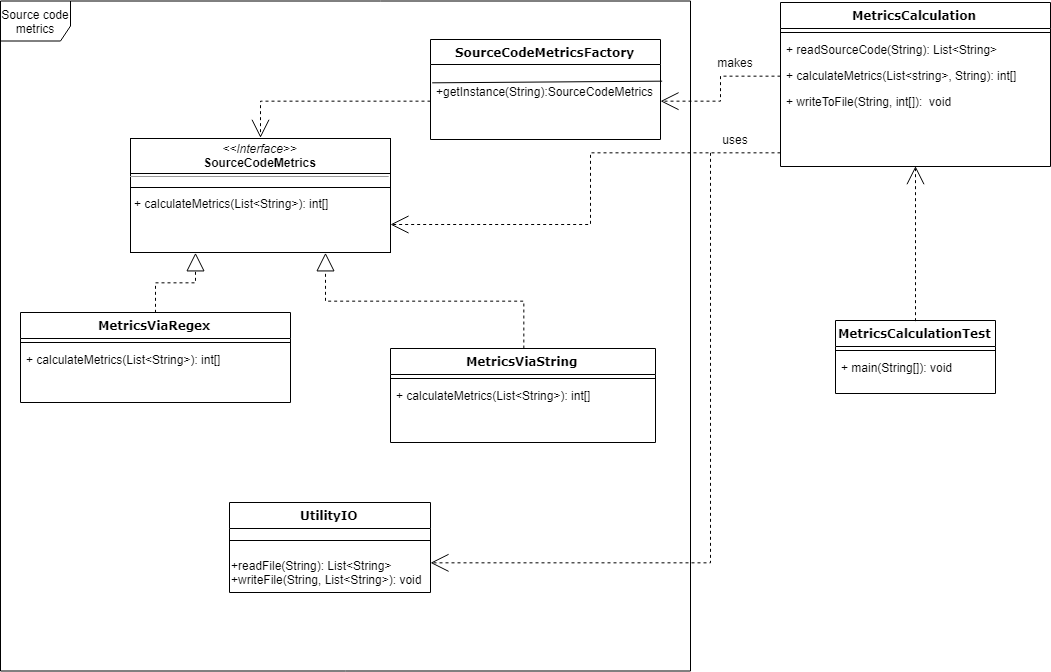

The diagram above was exported from draw.io. Its source (the exported page's mxGraphModel, read from the mxfile embedded in the PNG):
<mxGraphModel dx="1800" dy="753" grid="1" gridSize="10" guides="1" tooltips="1" connect="1" arrows="1" fold="1" page="1" pageScale="1" pageWidth="1100" pageHeight="850" background="#ffffff" math="0" shadow="0">
  <root>
    <mxCell id="0" />
    <mxCell id="1" parent="0" />
    <mxCell id="7iANneyxQn9dKZsdzzNQ-16" value="Source code metrics" style="shape=umlFrame;whiteSpace=wrap;html=1;width=70;height=40;" parent="1" vertex="1">
      <mxGeometry x="40" y="88.5" width="690" height="670" as="geometry" />
    </mxCell>
    <mxCell id="235556782a83e6d0-1" value="MetricsViaRegex" style="swimlane;html=1;fontStyle=1;align=center;verticalAlign=top;childLayout=stackLayout;horizontal=1;startSize=26;horizontalStack=0;resizeParent=1;resizeLast=0;collapsible=1;marginBottom=0;swimlaneFillColor=#ffffff;rounded=0;shadow=0;comic=0;labelBackgroundColor=none;strokeColor=#000000;strokeWidth=1;fillColor=none;fontFamily=Verdana;fontSize=12;fontColor=#000000;" parent="1" vertex="1">
      <mxGeometry x="60" y="400" width="270" height="90" as="geometry" />
    </mxCell>
    <mxCell id="235556782a83e6d0-6" value="" style="line;html=1;strokeWidth=1;fillColor=none;align=left;verticalAlign=middle;spacingTop=-1;spacingLeft=3;spacingRight=3;rotatable=0;labelPosition=right;points=[];portConstraint=eastwest;" parent="235556782a83e6d0-1" vertex="1">
      <mxGeometry y="26" width="270" height="8" as="geometry" />
    </mxCell>
    <mxCell id="235556782a83e6d0-7" value="&lt;span&gt;+ calculateMetrics(List&amp;lt;String&amp;gt;): int[]&lt;/span&gt;" style="text;html=1;strokeColor=none;fillColor=none;align=left;verticalAlign=top;spacingLeft=4;spacingRight=4;whiteSpace=wrap;overflow=hidden;rotatable=0;points=[[0,0.5],[1,0.5]];portConstraint=eastwest;" parent="235556782a83e6d0-1" vertex="1">
      <mxGeometry y="34" width="270" height="26" as="geometry" />
    </mxCell>
    <mxCell id="78961159f06e98e8-43" value="MetricsCalculation&lt;br&gt;" style="swimlane;html=1;fontStyle=1;align=center;verticalAlign=top;childLayout=stackLayout;horizontal=1;startSize=26;horizontalStack=0;resizeParent=1;resizeLast=0;collapsible=1;marginBottom=0;swimlaneFillColor=#ffffff;rounded=0;shadow=0;comic=0;labelBackgroundColor=none;strokeColor=#000000;strokeWidth=1;fillColor=none;fontFamily=Verdana;fontSize=12;fontColor=#000000;" parent="1" vertex="1">
      <mxGeometry x="820" y="90" width="270" height="164" as="geometry" />
    </mxCell>
    <mxCell id="78961159f06e98e8-51" value="" style="line;html=1;strokeWidth=1;fillColor=none;align=left;verticalAlign=middle;spacingTop=-1;spacingLeft=3;spacingRight=3;rotatable=0;labelPosition=right;points=[];portConstraint=eastwest;" parent="78961159f06e98e8-43" vertex="1">
      <mxGeometry y="26" width="270" height="8" as="geometry" />
    </mxCell>
    <mxCell id="b94bc138ca980ef-2" value="+ readSourceCode(String): List&amp;lt;String&amp;gt;" style="text;html=1;strokeColor=none;fillColor=none;align=left;verticalAlign=top;spacingLeft=4;spacingRight=4;whiteSpace=wrap;overflow=hidden;rotatable=0;points=[[0,0.5],[1,0.5]];portConstraint=eastwest;" parent="78961159f06e98e8-43" vertex="1">
      <mxGeometry y="34" width="270" height="26" as="geometry" />
    </mxCell>
    <mxCell id="b94bc138ca980ef-3" value="+ calculateMetrics(List&amp;lt;string&amp;gt;, String): int[]" style="text;html=1;strokeColor=none;fillColor=none;align=left;verticalAlign=top;spacingLeft=4;spacingRight=4;whiteSpace=wrap;overflow=hidden;rotatable=0;points=[[0,0.5],[1,0.5]];portConstraint=eastwest;" parent="78961159f06e98e8-43" vertex="1">
      <mxGeometry y="60" width="270" height="26" as="geometry" />
    </mxCell>
    <mxCell id="78961159f06e98e8-52" value="+ writeToFile(String, int[]):&amp;nbsp; void" style="text;html=1;strokeColor=none;fillColor=none;align=left;verticalAlign=top;spacingLeft=4;spacingRight=4;whiteSpace=wrap;overflow=hidden;rotatable=0;points=[[0,0.5],[1,0.5]];portConstraint=eastwest;" parent="78961159f06e98e8-43" vertex="1">
      <mxGeometry y="86" width="270" height="26" as="geometry" />
    </mxCell>
    <mxCell id="78961159f06e98e8-69" value="UtilityIO&lt;br&gt;" style="swimlane;html=1;fontStyle=1;align=center;verticalAlign=top;childLayout=stackLayout;horizontal=1;startSize=26;horizontalStack=0;resizeParent=1;resizeLast=0;collapsible=1;marginBottom=0;swimlaneFillColor=#ffffff;rounded=0;shadow=0;comic=0;labelBackgroundColor=none;strokeColor=#000000;strokeWidth=1;fillColor=none;fontFamily=Verdana;fontSize=12;fontColor=#000000;" parent="1" vertex="1">
      <mxGeometry x="269" y="590" width="201" height="90" as="geometry" />
    </mxCell>
    <mxCell id="7iANneyxQn9dKZsdzzNQ-15" value="" style="line;html=1;strokeWidth=1;fillColor=none;align=left;verticalAlign=middle;spacingTop=-1;spacingLeft=3;spacingRight=3;rotatable=0;labelPosition=right;points=[];portConstraint=eastwest;" parent="78961159f06e98e8-69" vertex="1">
      <mxGeometry y="26" width="201" height="24" as="geometry" />
    </mxCell>
    <mxCell id="1fUJiCkMEVTyXqCbsmt_-3" value="+readFile(String): List&amp;lt;String&amp;gt;&lt;br&gt;+writeFile(String, List&amp;lt;String&amp;gt;): void&lt;br&gt;" style="text;html=1;" parent="78961159f06e98e8-69" vertex="1">
      <mxGeometry y="50" width="201" height="40" as="geometry" />
    </mxCell>
    <mxCell id="78961159f06e98e8-95" value="MetricsCalculationTest&lt;br&gt;" style="swimlane;html=1;fontStyle=1;align=center;verticalAlign=top;childLayout=stackLayout;horizontal=1;startSize=26;horizontalStack=0;resizeParent=1;resizeLast=0;collapsible=1;marginBottom=0;swimlaneFillColor=#ffffff;rounded=0;shadow=0;comic=0;labelBackgroundColor=none;strokeColor=#000000;strokeWidth=1;fillColor=none;fontFamily=Verdana;fontSize=12;fontColor=#000000;" parent="1" vertex="1">
      <mxGeometry x="875" y="408" width="160" height="73" as="geometry" />
    </mxCell>
    <mxCell id="78961159f06e98e8-103" value="" style="line;html=1;strokeWidth=1;fillColor=none;align=left;verticalAlign=middle;spacingTop=-1;spacingLeft=3;spacingRight=3;rotatable=0;labelPosition=right;points=[];portConstraint=eastwest;" parent="78961159f06e98e8-95" vertex="1">
      <mxGeometry y="26" width="160" height="8" as="geometry" />
    </mxCell>
    <mxCell id="78961159f06e98e8-104" value="+ main(String[]): void&lt;br&gt;" style="text;html=1;strokeColor=none;fillColor=none;align=left;verticalAlign=top;spacingLeft=4;spacingRight=4;whiteSpace=wrap;overflow=hidden;rotatable=0;points=[[0,0.5],[1,0.5]];portConstraint=eastwest;" parent="78961159f06e98e8-95" vertex="1">
      <mxGeometry y="34" width="160" height="26" as="geometry" />
    </mxCell>
    <mxCell id="b94bc138ca980ef-11" style="edgeStyle=orthogonalEdgeStyle;rounded=0;html=1;dashed=1;labelBackgroundColor=none;startArrow=none;startFill=0;startSize=8;endArrow=block;endFill=0;endSize=16;fontFamily=Verdana;fontSize=12;entryX=0.75;entryY=1;entryDx=0;entryDy=0;" parent="1" source="78961159f06e98e8-108" target="b94bc138ca980ef-1" edge="1">
      <mxGeometry relative="1" as="geometry" />
    </mxCell>
    <mxCell id="78961159f06e98e8-108" value="MetricsViaString" style="swimlane;html=1;fontStyle=1;align=center;verticalAlign=top;childLayout=stackLayout;horizontal=1;startSize=26;horizontalStack=0;resizeParent=1;resizeLast=0;collapsible=1;marginBottom=0;swimlaneFillColor=#ffffff;rounded=0;shadow=0;comic=0;labelBackgroundColor=none;strokeColor=#000000;strokeWidth=1;fillColor=none;fontFamily=Verdana;fontSize=12;fontColor=#000000;" parent="1" vertex="1">
      <mxGeometry x="430" y="436" width="265" height="94" as="geometry" />
    </mxCell>
    <mxCell id="78961159f06e98e8-116" value="" style="line;html=1;strokeWidth=1;fillColor=none;align=left;verticalAlign=middle;spacingTop=-1;spacingLeft=3;spacingRight=3;rotatable=0;labelPosition=right;points=[];portConstraint=eastwest;" parent="78961159f06e98e8-108" vertex="1">
      <mxGeometry y="26" width="265" height="8" as="geometry" />
    </mxCell>
    <mxCell id="78961159f06e98e8-117" value="&lt;span&gt;+ calculateMetrics(List&amp;lt;String&amp;gt;): int[]&lt;/span&gt;" style="text;html=1;strokeColor=none;fillColor=none;align=left;verticalAlign=top;spacingLeft=4;spacingRight=4;whiteSpace=wrap;overflow=hidden;rotatable=0;points=[[0,0.5],[1,0.5]];portConstraint=eastwest;" parent="78961159f06e98e8-108" vertex="1">
      <mxGeometry y="34" width="265" height="26" as="geometry" />
    </mxCell>
    <mxCell id="b94bc138ca980ef-1" value="&lt;p style=&quot;margin: 0px ; margin-top: 4px ; text-align: center&quot;&gt;&lt;i&gt;&amp;lt;&amp;lt;Interface&amp;gt;&amp;gt;&lt;/i&gt;&lt;br&gt;&lt;b&gt;SourceCodeMetrics&lt;/b&gt;&lt;/p&gt;&lt;hr size=&quot;1&quot;&gt;&lt;p style=&quot;margin: 0px ; margin-left: 4px&quot;&gt;&lt;span&gt;&lt;br&gt;&lt;/span&gt;&lt;/p&gt;&lt;p style=&quot;margin: 0px ; margin-left: 4px&quot;&gt;&lt;span&gt;+ calculateMetrics(List&amp;lt;String&amp;gt;): int[]&lt;/span&gt;&lt;/p&gt;" style="verticalAlign=top;align=left;overflow=fill;fontSize=12;fontFamily=Helvetica;html=1;rounded=0;shadow=0;comic=0;labelBackgroundColor=none;strokeColor=#000000;strokeWidth=1;fillColor=#ffffff;" parent="1" vertex="1">
      <mxGeometry x="170" y="226" width="260" height="114" as="geometry" />
    </mxCell>
    <mxCell id="1fUJiCkMEVTyXqCbsmt_-1" style="edgeStyle=orthogonalEdgeStyle;rounded=0;html=1;dashed=1;labelBackgroundColor=none;startArrow=none;startFill=0;startSize=8;endArrow=open;endFill=0;endSize=16;fontFamily=Verdana;fontSize=12;entryX=1;entryY=0.25;entryDx=0;entryDy=0;" parent="1" target="1fUJiCkMEVTyXqCbsmt_-3" edge="1">
      <mxGeometry relative="1" as="geometry">
        <mxPoint x="750" y="240" as="sourcePoint" />
        <mxPoint x="340" y="470" as="targetPoint" />
        <Array as="points">
          <mxPoint x="750" y="240" />
          <mxPoint x="750" y="650" />
        </Array>
      </mxGeometry>
    </mxCell>
    <mxCell id="1fUJiCkMEVTyXqCbsmt_-7" style="edgeStyle=orthogonalEdgeStyle;rounded=0;html=1;dashed=1;labelBackgroundColor=none;startArrow=none;startFill=0;startSize=8;endArrow=block;endFill=0;endSize=16;fontFamily=Verdana;fontSize=12;entryX=0.25;entryY=1;entryDx=0;entryDy=0;exitX=0.5;exitY=0;exitDx=0;exitDy=0;" parent="1" source="235556782a83e6d0-1" target="b94bc138ca980ef-1" edge="1">
      <mxGeometry relative="1" as="geometry">
        <mxPoint x="575.5714285714289" y="446" as="sourcePoint" />
        <mxPoint x="440" y="345.42857142857144" as="targetPoint" />
      </mxGeometry>
    </mxCell>
    <mxCell id="7iANneyxQn9dKZsdzzNQ-1" style="edgeStyle=orthogonalEdgeStyle;rounded=0;html=1;dashed=1;labelBackgroundColor=none;startArrow=none;startFill=0;startSize=8;endArrow=open;endFill=0;endSize=16;fontFamily=Verdana;fontSize=12;entryX=0.5;entryY=0;entryDx=0;entryDy=0;exitX=0;exitY=0.5;exitDx=0;exitDy=0;" parent="1" source="7iANneyxQn9dKZsdzzNQ-6" target="b94bc138ca980ef-1" edge="1">
      <mxGeometry relative="1" as="geometry">
        <mxPoint x="470" y="140" as="sourcePoint" />
        <mxPoint x="365.2142857142858" y="175.21428571428578" as="targetPoint" />
      </mxGeometry>
    </mxCell>
    <mxCell id="7iANneyxQn9dKZsdzzNQ-2" value="SourceCodeMetricsFactory&lt;br&gt;" style="swimlane;html=1;fontStyle=1;align=center;verticalAlign=top;childLayout=stackLayout;horizontal=1;startSize=25;horizontalStack=0;resizeParent=1;resizeLast=0;collapsible=1;marginBottom=0;swimlaneFillColor=#ffffff;rounded=0;shadow=0;comic=0;labelBackgroundColor=none;strokeColor=#000000;strokeWidth=1;fillColor=none;fontFamily=Verdana;fontSize=12;fontColor=#000000;" parent="1" vertex="1">
      <mxGeometry x="470" y="127" width="230" height="100" as="geometry" />
    </mxCell>
    <mxCell id="7iANneyxQn9dKZsdzzNQ-13" value="" style="endArrow=none;html=1;exitX=0.009;exitY=0.243;exitDx=0;exitDy=0;exitPerimeter=0;entryX=1.004;entryY=0.216;entryDx=0;entryDy=0;entryPerimeter=0;" parent="7iANneyxQn9dKZsdzzNQ-2" source="7iANneyxQn9dKZsdzzNQ-6" target="7iANneyxQn9dKZsdzzNQ-6" edge="1">
      <mxGeometry width="50" height="50" relative="1" as="geometry">
        <mxPoint x="45" y="62" as="sourcePoint" />
        <mxPoint x="95" y="12" as="targetPoint" />
      </mxGeometry>
    </mxCell>
    <mxCell id="7iANneyxQn9dKZsdzzNQ-6" value="&lt;br&gt;+getInstance(String):SourceCodeMetrics" style="text;html=1;strokeColor=none;fillColor=none;align=left;verticalAlign=top;spacingLeft=4;spacingRight=4;whiteSpace=wrap;overflow=hidden;rotatable=0;points=[[0,0.5],[1,0.5]];portConstraint=eastwest;" parent="7iANneyxQn9dKZsdzzNQ-2" vertex="1">
      <mxGeometry y="25" width="230" height="74" as="geometry" />
    </mxCell>
    <mxCell id="7iANneyxQn9dKZsdzzNQ-5" value="" style="line;html=1;strokeWidth=1;fillColor=none;align=left;verticalAlign=middle;spacingTop=-1;spacingLeft=3;spacingRight=3;rotatable=0;labelPosition=right;points=[];portConstraint=eastwest;" parent="1" vertex="1">
      <mxGeometry x="170" y="257" width="260" height="8" as="geometry" />
    </mxCell>
    <mxCell id="7iANneyxQn9dKZsdzzNQ-14" value="" style="line;html=1;strokeWidth=1;fillColor=none;align=left;verticalAlign=middle;spacingTop=-1;spacingLeft=3;spacingRight=3;rotatable=0;labelPosition=right;points=[];portConstraint=eastwest;" parent="1" vertex="1">
      <mxGeometry x="170" y="271" width="260" height="8" as="geometry" />
    </mxCell>
    <mxCell id="7iANneyxQn9dKZsdzzNQ-17" style="edgeStyle=orthogonalEdgeStyle;rounded=0;html=1;dashed=1;labelBackgroundColor=none;startArrow=none;startFill=0;startSize=8;endArrow=open;endFill=0;endSize=16;fontFamily=Verdana;fontSize=12;entryX=1;entryY=0.5;entryDx=0;entryDy=0;exitX=0;exitY=0.5;exitDx=0;exitDy=0;" parent="1" source="b94bc138ca980ef-3" target="7iANneyxQn9dKZsdzzNQ-6" edge="1">
      <mxGeometry relative="1" as="geometry">
        <mxPoint x="849.8571428571429" y="169.28571428571433" as="sourcePoint" />
        <mxPoint x="715.5714285714287" y="206.42857142857144" as="targetPoint" />
      </mxGeometry>
    </mxCell>
    <mxCell id="7iANneyxQn9dKZsdzzNQ-18" style="edgeStyle=orthogonalEdgeStyle;rounded=0;html=1;dashed=1;labelBackgroundColor=none;startArrow=none;startFill=0;startSize=8;endArrow=open;endFill=0;endSize=16;fontFamily=Verdana;fontSize=12;entryX=0.5;entryY=1;entryDx=0;entryDy=0;exitX=0.5;exitY=0;exitDx=0;exitDy=0;" parent="1" source="78961159f06e98e8-95" target="78961159f06e98e8-43" edge="1">
      <mxGeometry relative="1" as="geometry">
        <mxPoint x="1027.5" y="286.66666666666674" as="sourcePoint" />
        <mxPoint x="892.5" y="323.33333333333337" as="targetPoint" />
      </mxGeometry>
    </mxCell>
    <mxCell id="YDwOnWHq7ursrF5k_OWm-1" style="edgeStyle=orthogonalEdgeStyle;rounded=0;html=1;dashed=1;labelBackgroundColor=none;startArrow=none;startFill=0;startSize=8;endArrow=open;endFill=0;endSize=16;fontFamily=Verdana;fontSize=12;entryX=1;entryY=0.75;entryDx=0;entryDy=0;" parent="1" target="b94bc138ca980ef-1" edge="1">
      <mxGeometry relative="1" as="geometry">
        <mxPoint x="820" y="240" as="sourcePoint" />
        <mxPoint x="450" y="312" as="targetPoint" />
        <Array as="points">
          <mxPoint x="630" y="240" />
          <mxPoint x="630" y="312" />
        </Array>
      </mxGeometry>
    </mxCell>
    <mxCell id="YDwOnWHq7ursrF5k_OWm-2" value="makes&lt;br&gt;" style="text;html=1;strokeColor=none;fillColor=none;align=center;verticalAlign=middle;whiteSpace=wrap;rounded=0;" parent="1" vertex="1">
      <mxGeometry x="755" y="140" width="40" height="20" as="geometry" />
    </mxCell>
    <mxCell id="YDwOnWHq7ursrF5k_OWm-3" value="uses" style="text;html=1;strokeColor=none;fillColor=none;align=center;verticalAlign=middle;whiteSpace=wrap;rounded=0;" parent="1" vertex="1">
      <mxGeometry x="750" y="217" width="50" height="20" as="geometry" />
    </mxCell>
  </root>
</mxGraphModel>